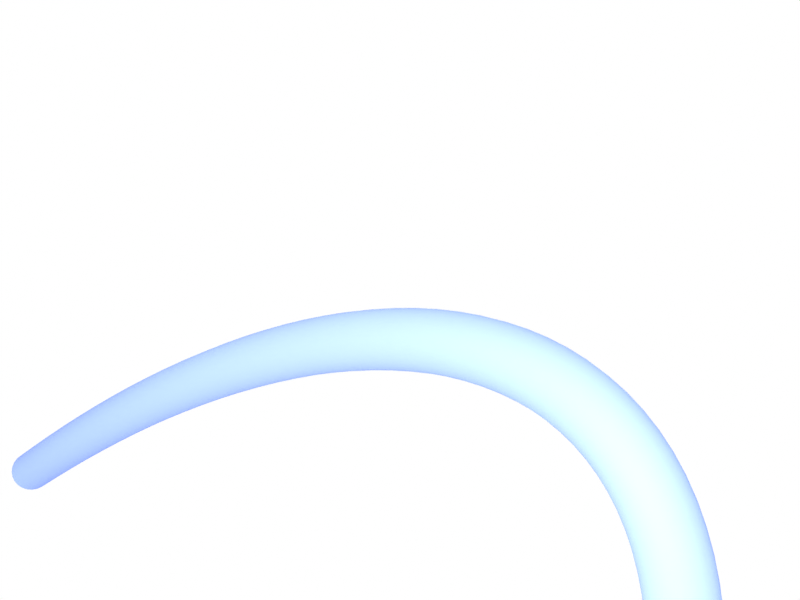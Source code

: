 # Source: rod_original.blend  (saved by Blender 2.93.21; exported with 4.5.12 LTS)
import bpy
from mathutils import Matrix  # noqa: F401  (used for matrix-valued properties, if any)

bpy.ops.wm.read_factory_settings(use_empty=True)
scene = bpy.context.scene
scene.name = 'test'

# ---- materials (node trees are filled in below, after node groups)
mat_material_blue_005 = bpy.data.materials.new('Material_blue.005')
mat_material_blue_005.diffuse_color = (0.05531, 0.07615, 0.2633, 1.0)

# ---- material node trees

# ---- world
world_world = bpy.data.worlds.new('World'); scene.world = world_world
world_world.use_nodes = True; world_world.node_tree.nodes.clear()
_N = world_world.node_tree.nodes; _L = world_world.node_tree.links
n0 = _N.new('ShaderNodeOutputWorld'); n0.name = 'World Output'; n0.location = (300, 300)
n1 = _N.new('ShaderNodeBackground'); n1.name = 'Background'; n1.location = (10, 300)
n1.inputs[0].default_value = (1.0, 1.0, 1.0, 1.0)
_L.new(n1.outputs[0], n0.inputs[0])
n0.is_active_output = True
world_world.color = (0.05088, 0.05088, 0.05088)
world_world.use_sun_shadow = False
world_world.sun_shadow_jitter_overblur = 0.0

# ---- cameras
cam_camera_003 = bpy.data.cameras.new('Camera.003')
cam_camera_003.clip_start = 1e-06
cam_camera_003.lens = 10.0
cam_camera_003.sensor_width = 7.248
cam_camera_003.shift_x = -0.2
cam_camera_003.shift_y = -0.08
cam_camera_004 = bpy.data.cameras.new('Camera.004')
cam_camera_004.clip_start = 1e-06
cam_camera_004.lens = 10.0
cam_camera_004.sensor_width = 7.248
cam_camera_004.shift_x = -0.2
cam_camera_004.shift_y = -0.08
cam_camera_005 = bpy.data.cameras.new('Camera.005')
cam_camera_008 = bpy.data.cameras.new('Camera.008')
cam_camera_008.clip_start = 1e-06
cam_camera_008.lens = 10.0
cam_camera_008.sensor_width = 7.248

# ---- lights
light_point = bpy.data.lights.new('Point', 'POINT')
light_point.transmission_factor = 0.0
light_point.energy = 40.0
light_point.shadow_soft_size = 0.25
light_point.shadow_maximum_resolution = 0.006
light_point.use_absolute_resolution = True

# ---- curves / text
cu_beziercurve_001 = bpy.data.curves.new('BezierCurve.001', 'CURVE')
cu_beziercurve_001.dimensions = '3D'
_sp = cu_beziercurve_001.splines.new('BEZIER'); _sp.bezier_points.add(1)
_sp.bezier_points.foreach_set('co', [0.008982, 0.02786, 0.04509, -0.03627, 0.01872, 0.08803])
_sp.bezier_points.foreach_set('handle_left', [1.0, 0.0, 0.0, 0.001049, -0.002405, 0.04925])
_sp.bezier_points.foreach_set('handle_right', [0.01613, 0.0006405, 0.03494, -2.6, -1.5, 0.0])
_sp.order_u = 0
_sp.order_v = 0
_sp.resolution_u = 50
cu_beziercurve_001.materials.append(mat_material_blue_005)
cu_beziercurve_001.use_path = True
cu_beziercurve_001.bevel_resolution = 10
cu_beziercurve_001.bevel_depth = 0.0015
cu_beziercurve_001.resolution_u = 50
cu_beziercurve_001.fill_mode = 'FULL'

# ---- objects
ob_camera_001 = bpy.data.objects.new('Camera.001', cam_camera_003)
ob_cathetercurve = bpy.data.objects.new('CatheterCurve', cu_beziercurve_001)
ob_camera = bpy.data.objects.new('Camera', cam_camera_004)
ob_camera_002 = bpy.data.objects.new('Camera.002', cam_camera_005)
ob_camera_003 = bpy.data.objects.new('Camera.003', cam_camera_008)
ob_point = bpy.data.objects.new('Point', light_point)

# ---- transforms, parenting, visibility, modifiers, constraints
ob_camera_001.location = (0.005909, 0.0, 0.0)
ob_camera_001.rotation_euler = (0.0, 3.142, 3.142)
ob_camera_001.lineart.crease_threshold = 0.0
ob_cathetercurve.location = (0.0, 0.0, 0.0)
ob_camera.location = (0.0, 0.0, 0.0)
ob_camera.rotation_euler = (0.0, 3.142, 3.142)
ob_camera_002.location = (0.0, 0.0, 0.0)
ob_camera_002.rotation_euler = (1.484, -1.494e-06, 1.379)
ob_camera_003.location = (0.0, 0.0, 0.0)
ob_camera_003.rotation_euler = (0.0, 3.142, 3.142)
ob_point.location = (0.0, 0.0, 0.0)
ob_point.rotation_euler = (1.571, 0.0, 1.571)

# ---- collection membership
scene.collection.objects.link(ob_camera_001)
scene.collection.objects.link(ob_cathetercurve)
scene.collection.objects.link(ob_camera)
scene.collection.objects.link(ob_camera_002)
scene.collection.objects.link(ob_camera_003)
scene.collection.objects.link(ob_point)

# ---- scene / render settings (as saved in the file)
scene.camera = ob_camera_001
scene.frame_start = 1; scene.frame_end = 250; scene.frame_set(0)
scene.render.engine = 'CYCLES'
scene.render.resolution_x = 640
scene.render.resolution_y = 480
scene.render.film_transparent = True
scene.cycles.samples = 128
scene.cycles.sampling_pattern = 'TABULATED_SOBOL'
scene.cycles.use_adaptive_sampling = False
scene.cycles.use_light_tree = False
scene.cycles.max_bounces = 207
scene.cycles.diffuse_bounces = 413
scene.cycles.glossy_bounces = 310
scene.cycles.transparent_max_bounces = 342
scene.cycles.sample_clamp_direct = 5.22
scene.eevee.taa_samples = 100
scene.eevee.taa_render_samples = 100
scene.eevee.use_taa_reprojection = False
scene.view_settings.view_transform = 'Standard'
bpy.context.view_layer.update()

